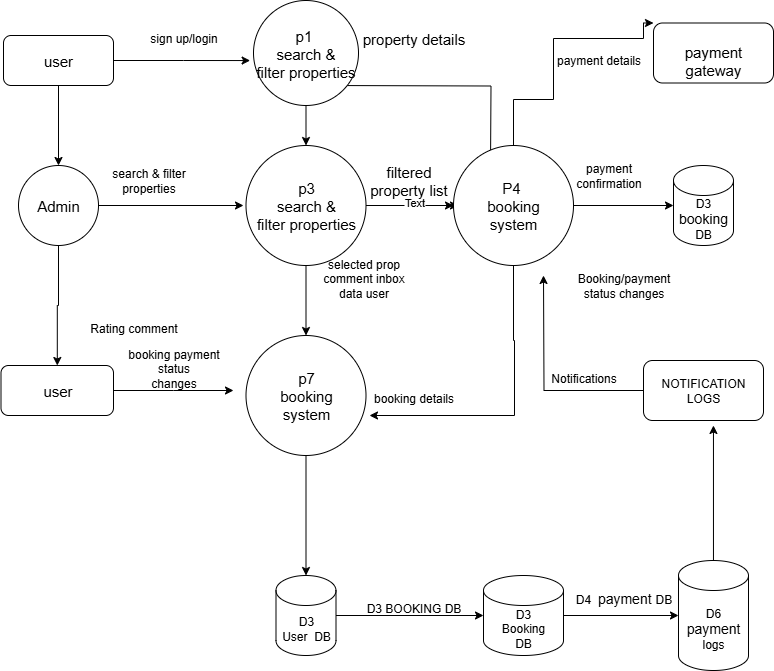

The diagram above was exported from draw.io. Its source (the exported page's mxGraphModel, read from the mxfile embedded in the PNG):
<mxGraphModel dx="1018" dy="1667" grid="1" gridSize="10" guides="1" tooltips="1" connect="1" arrows="1" fold="1" page="1" pageScale="1" pageWidth="850" pageHeight="1100" math="0" shadow="0">
  <root>
    <mxCell id="IYyMquhOQWoVgHy2VCrJ-0" />
    <mxCell id="IYyMquhOQWoVgHy2VCrJ-1" parent="IYyMquhOQWoVgHy2VCrJ-0" />
    <mxCell id="iF2WNprvVfa4rYaaFYCl-3" value="" style="edgeStyle=orthogonalEdgeStyle;rounded=0;orthogonalLoop=1;jettySize=auto;html=1;" edge="1" parent="IYyMquhOQWoVgHy2VCrJ-1" source="iF2WNprvVfa4rYaaFYCl-0" target="iF2WNprvVfa4rYaaFYCl-1">
      <mxGeometry relative="1" as="geometry" />
    </mxCell>
    <mxCell id="iF2WNprvVfa4rYaaFYCl-0" value="&lt;font style=&quot;font-size: 15px;&quot;&gt;user&lt;/font&gt;" style="rounded=1;whiteSpace=wrap;html=1;" vertex="1" parent="IYyMquhOQWoVgHy2VCrJ-1">
      <mxGeometry x="20" y="30" width="110" height="50" as="geometry" />
    </mxCell>
    <mxCell id="iF2WNprvVfa4rYaaFYCl-4" value="" style="edgeStyle=orthogonalEdgeStyle;rounded=0;orthogonalLoop=1;jettySize=auto;html=1;" edge="1" parent="IYyMquhOQWoVgHy2VCrJ-1" source="iF2WNprvVfa4rYaaFYCl-1" target="iF2WNprvVfa4rYaaFYCl-2">
      <mxGeometry relative="1" as="geometry" />
    </mxCell>
    <mxCell id="iF2WNprvVfa4rYaaFYCl-69" style="edgeStyle=orthogonalEdgeStyle;rounded=0;orthogonalLoop=1;jettySize=auto;html=1;" edge="1" parent="IYyMquhOQWoVgHy2VCrJ-1" source="iF2WNprvVfa4rYaaFYCl-1">
      <mxGeometry relative="1" as="geometry">
        <mxPoint x="260" y="200" as="targetPoint" />
      </mxGeometry>
    </mxCell>
    <mxCell id="iF2WNprvVfa4rYaaFYCl-1" value="&lt;font style=&quot;font-size: 15px;&quot;&gt;Admin&lt;/font&gt;" style="ellipse;whiteSpace=wrap;html=1;aspect=fixed;" vertex="1" parent="IYyMquhOQWoVgHy2VCrJ-1">
      <mxGeometry x="35" y="160" width="80" height="80" as="geometry" />
    </mxCell>
    <mxCell id="iF2WNprvVfa4rYaaFYCl-50" style="edgeStyle=orthogonalEdgeStyle;rounded=0;orthogonalLoop=1;jettySize=auto;html=1;" edge="1" parent="IYyMquhOQWoVgHy2VCrJ-1" source="iF2WNprvVfa4rYaaFYCl-2">
      <mxGeometry relative="1" as="geometry">
        <mxPoint x="250" y="385" as="targetPoint" />
      </mxGeometry>
    </mxCell>
    <mxCell id="iF2WNprvVfa4rYaaFYCl-2" value="&lt;font style=&quot;font-size: 15px;&quot;&gt;user&lt;/font&gt;" style="rounded=1;whiteSpace=wrap;html=1;" vertex="1" parent="IYyMquhOQWoVgHy2VCrJ-1">
      <mxGeometry x="17.5" y="360" width="112.5" height="50" as="geometry" />
    </mxCell>
    <mxCell id="iF2WNprvVfa4rYaaFYCl-9" value="" style="edgeStyle=orthogonalEdgeStyle;rounded=0;orthogonalLoop=1;jettySize=auto;html=1;" edge="1" parent="IYyMquhOQWoVgHy2VCrJ-1" source="iF2WNprvVfa4rYaaFYCl-5" target="iF2WNprvVfa4rYaaFYCl-8">
      <mxGeometry relative="1" as="geometry" />
    </mxCell>
    <mxCell id="iF2WNprvVfa4rYaaFYCl-5" value="&lt;font style=&quot;font-size: 15px;&quot;&gt;p7&lt;/font&gt;&lt;div&gt;&lt;font style=&quot;font-size: 15px;&quot;&gt;booking&lt;/font&gt;&lt;/div&gt;&lt;div&gt;&lt;font style=&quot;font-size: 15px;&quot;&gt;system&lt;/font&gt;&lt;/div&gt;" style="ellipse;whiteSpace=wrap;html=1;aspect=fixed;" vertex="1" parent="IYyMquhOQWoVgHy2VCrJ-1">
      <mxGeometry x="262.5" y="330" width="120" height="120" as="geometry" />
    </mxCell>
    <mxCell id="iF2WNprvVfa4rYaaFYCl-10" value="" style="edgeStyle=orthogonalEdgeStyle;rounded=0;orthogonalLoop=1;jettySize=auto;html=1;" edge="1" parent="IYyMquhOQWoVgHy2VCrJ-1" source="iF2WNprvVfa4rYaaFYCl-6" target="iF2WNprvVfa4rYaaFYCl-5">
      <mxGeometry relative="1" as="geometry" />
    </mxCell>
    <mxCell id="iF2WNprvVfa4rYaaFYCl-19" value="" style="edgeStyle=orthogonalEdgeStyle;rounded=0;orthogonalLoop=1;jettySize=auto;html=1;" edge="1" parent="IYyMquhOQWoVgHy2VCrJ-1" source="iF2WNprvVfa4rYaaFYCl-6" target="iF2WNprvVfa4rYaaFYCl-12">
      <mxGeometry relative="1" as="geometry" />
    </mxCell>
    <mxCell id="iF2WNprvVfa4rYaaFYCl-22" value="" style="edgeStyle=orthogonalEdgeStyle;rounded=0;orthogonalLoop=1;jettySize=auto;html=1;" edge="1" parent="IYyMquhOQWoVgHy2VCrJ-1" source="iF2WNprvVfa4rYaaFYCl-6" target="iF2WNprvVfa4rYaaFYCl-21">
      <mxGeometry relative="1" as="geometry" />
    </mxCell>
    <mxCell id="iF2WNprvVfa4rYaaFYCl-24" value="Text" style="edgeLabel;html=1;align=center;verticalAlign=middle;resizable=0;points=[];" vertex="1" connectable="0" parent="iF2WNprvVfa4rYaaFYCl-22">
      <mxGeometry x="0.0434" y="4" relative="1" as="geometry">
        <mxPoint as="offset" />
      </mxGeometry>
    </mxCell>
    <mxCell id="iF2WNprvVfa4rYaaFYCl-6" value="&lt;font style=&quot;font-size: 15px;&quot;&gt;p3&lt;/font&gt;&lt;div&gt;&lt;font style=&quot;font-size: 15px;&quot;&gt;search &amp;amp;&lt;/font&gt;&lt;/div&gt;&lt;div&gt;&lt;font style=&quot;font-size: 15px;&quot;&gt;filter properties&lt;/font&gt;&lt;/div&gt;" style="ellipse;whiteSpace=wrap;html=1;aspect=fixed;" vertex="1" parent="IYyMquhOQWoVgHy2VCrJ-1">
      <mxGeometry x="262.5" y="140" width="120" height="120" as="geometry" />
    </mxCell>
    <mxCell id="iF2WNprvVfa4rYaaFYCl-11" value="" style="edgeStyle=orthogonalEdgeStyle;rounded=0;orthogonalLoop=1;jettySize=auto;html=1;" edge="1" parent="IYyMquhOQWoVgHy2VCrJ-1" source="iF2WNprvVfa4rYaaFYCl-7" target="iF2WNprvVfa4rYaaFYCl-6">
      <mxGeometry relative="1" as="geometry" />
    </mxCell>
    <mxCell id="iF2WNprvVfa4rYaaFYCl-17" style="edgeStyle=orthogonalEdgeStyle;rounded=0;orthogonalLoop=1;jettySize=auto;html=1;" edge="1" parent="IYyMquhOQWoVgHy2VCrJ-1">
      <mxGeometry relative="1" as="geometry">
        <mxPoint x="507" y="162.5" as="targetPoint" />
        <mxPoint x="342" y="80" as="sourcePoint" />
      </mxGeometry>
    </mxCell>
    <mxCell id="iF2WNprvVfa4rYaaFYCl-7" value="&lt;font style=&quot;font-size: 15px;&quot;&gt;p1&amp;nbsp;&lt;/font&gt;&lt;div&gt;&lt;font style=&quot;font-size: 15px;&quot;&gt;search &amp;amp;&lt;/font&gt;&lt;/div&gt;&lt;div&gt;&lt;font style=&quot;font-size: 15px;&quot;&gt;filter properties&lt;/font&gt;&lt;/div&gt;" style="ellipse;whiteSpace=wrap;html=1;aspect=fixed;" vertex="1" parent="IYyMquhOQWoVgHy2VCrJ-1">
      <mxGeometry x="270" y="-5" width="105" height="105" as="geometry" />
    </mxCell>
    <mxCell id="iF2WNprvVfa4rYaaFYCl-41" value="" style="edgeStyle=orthogonalEdgeStyle;rounded=0;orthogonalLoop=1;jettySize=auto;html=1;entryX=0;entryY=0.5;entryDx=0;entryDy=0;entryPerimeter=0;" edge="1" parent="IYyMquhOQWoVgHy2VCrJ-1" source="iF2WNprvVfa4rYaaFYCl-8" target="iF2WNprvVfa4rYaaFYCl-39">
      <mxGeometry relative="1" as="geometry">
        <mxPoint x="432.5" y="610" as="targetPoint" />
      </mxGeometry>
    </mxCell>
    <mxCell id="iF2WNprvVfa4rYaaFYCl-8" value="D3&lt;div&gt;User&amp;nbsp; DB&lt;/div&gt;" style="shape=cylinder3;whiteSpace=wrap;html=1;boundedLbl=1;backgroundOutline=1;size=15;" vertex="1" parent="IYyMquhOQWoVgHy2VCrJ-1">
      <mxGeometry x="292.5" y="570" width="60" height="80" as="geometry" />
    </mxCell>
    <mxCell id="iF2WNprvVfa4rYaaFYCl-34" value="" style="edgeStyle=orthogonalEdgeStyle;rounded=0;orthogonalLoop=1;jettySize=auto;html=1;entryX=0;entryY=0;entryDx=0;entryDy=0;" edge="1" parent="IYyMquhOQWoVgHy2VCrJ-1" source="iF2WNprvVfa4rYaaFYCl-12" target="iF2WNprvVfa4rYaaFYCl-13">
      <mxGeometry relative="1" as="geometry">
        <Array as="points">
          <mxPoint x="530" y="94" />
          <mxPoint x="570" y="94" />
          <mxPoint x="570" y="33" />
          <mxPoint x="660" y="33" />
        </Array>
      </mxGeometry>
    </mxCell>
    <mxCell id="iF2WNprvVfa4rYaaFYCl-56" style="edgeStyle=orthogonalEdgeStyle;rounded=0;orthogonalLoop=1;jettySize=auto;html=1;" edge="1" parent="IYyMquhOQWoVgHy2VCrJ-1" source="iF2WNprvVfa4rYaaFYCl-12">
      <mxGeometry relative="1" as="geometry">
        <mxPoint x="386" y="410" as="targetPoint" />
        <Array as="points">
          <mxPoint x="530" y="335" />
          <mxPoint x="531" y="335" />
          <mxPoint x="531" y="410" />
          <mxPoint x="386" y="410" />
        </Array>
      </mxGeometry>
    </mxCell>
    <mxCell id="iF2WNprvVfa4rYaaFYCl-59" value="" style="edgeStyle=orthogonalEdgeStyle;rounded=0;orthogonalLoop=1;jettySize=auto;html=1;" edge="1" parent="IYyMquhOQWoVgHy2VCrJ-1" source="iF2WNprvVfa4rYaaFYCl-12" target="iF2WNprvVfa4rYaaFYCl-14">
      <mxGeometry relative="1" as="geometry" />
    </mxCell>
    <mxCell id="iF2WNprvVfa4rYaaFYCl-12" value="&lt;font style=&quot;font-size: 15px;&quot;&gt;P4&amp;nbsp;&lt;/font&gt;&lt;div&gt;&lt;font style=&quot;font-size: 15px;&quot;&gt;booking&lt;/font&gt;&lt;/div&gt;&lt;div&gt;&lt;font style=&quot;font-size: 15px;&quot;&gt;system&lt;/font&gt;&lt;/div&gt;" style="ellipse;whiteSpace=wrap;html=1;aspect=fixed;" vertex="1" parent="IYyMquhOQWoVgHy2VCrJ-1">
      <mxGeometry x="470" y="140" width="120" height="120" as="geometry" />
    </mxCell>
    <mxCell id="iF2WNprvVfa4rYaaFYCl-13" value="&lt;br&gt;&lt;div&gt;&lt;span style=&quot;font-size: 15px;&quot;&gt;payment&lt;/span&gt;&lt;/div&gt;&lt;div&gt;&lt;span style=&quot;font-size: 15px;&quot;&gt;gateway&lt;/span&gt;&lt;/div&gt;" style="rounded=1;whiteSpace=wrap;html=1;" vertex="1" parent="IYyMquhOQWoVgHy2VCrJ-1">
      <mxGeometry x="670" y="17.5" width="120" height="60" as="geometry" />
    </mxCell>
    <mxCell id="iF2WNprvVfa4rYaaFYCl-14" value="D3&lt;div&gt;&lt;font style=&quot;font-size: 14px;&quot;&gt;booking &lt;/font&gt;DB&lt;/div&gt;" style="shape=cylinder3;whiteSpace=wrap;html=1;boundedLbl=1;backgroundOutline=1;size=15;" vertex="1" parent="IYyMquhOQWoVgHy2VCrJ-1">
      <mxGeometry x="690" y="160" width="60" height="80" as="geometry" />
    </mxCell>
    <mxCell id="iF2WNprvVfa4rYaaFYCl-61" style="edgeStyle=orthogonalEdgeStyle;rounded=0;orthogonalLoop=1;jettySize=auto;html=1;" edge="1" parent="IYyMquhOQWoVgHy2VCrJ-1" source="iF2WNprvVfa4rYaaFYCl-15">
      <mxGeometry relative="1" as="geometry">
        <mxPoint x="560" y="270" as="targetPoint" />
      </mxGeometry>
    </mxCell>
    <mxCell id="iF2WNprvVfa4rYaaFYCl-15" value="NOTIFICATION LOGS" style="rounded=1;whiteSpace=wrap;html=1;" vertex="1" parent="IYyMquhOQWoVgHy2VCrJ-1">
      <mxGeometry x="660" y="355" width="120" height="60" as="geometry" />
    </mxCell>
    <mxCell id="iF2WNprvVfa4rYaaFYCl-16" value="D6&lt;div&gt;&lt;font style=&quot;font-size: 14px;&quot;&gt;payment&lt;/font&gt;&lt;/div&gt;&lt;div&gt;logs&lt;/div&gt;" style="shape=cylinder3;whiteSpace=wrap;html=1;boundedLbl=1;backgroundOutline=1;size=15;" vertex="1" parent="IYyMquhOQWoVgHy2VCrJ-1">
      <mxGeometry x="695" y="555" width="70" height="110" as="geometry" />
    </mxCell>
    <mxCell id="iF2WNprvVfa4rYaaFYCl-18" value="&lt;font style=&quot;font-size: 15px;&quot;&gt;property details&lt;/font&gt;" style="text;html=1;align=center;verticalAlign=middle;resizable=0;points=[];autosize=1;strokeColor=none;fillColor=none;" vertex="1" parent="IYyMquhOQWoVgHy2VCrJ-1">
      <mxGeometry x="365" y="18" width="130" height="30" as="geometry" />
    </mxCell>
    <mxCell id="iF2WNprvVfa4rYaaFYCl-21" value="&lt;font style=&quot;font-size: 15px;&quot;&gt;&lt;br&gt;&lt;/font&gt;&lt;div&gt;&lt;br&gt;&lt;/div&gt;" style="text;html=1;align=center;verticalAlign=middle;resizable=0;points=[];autosize=1;strokeColor=none;fillColor=none;" vertex="1" parent="IYyMquhOQWoVgHy2VCrJ-1">
      <mxGeometry x="475" y="175" width="20" height="50" as="geometry" />
    </mxCell>
    <mxCell id="iF2WNprvVfa4rYaaFYCl-31" value="&lt;font style=&quot;font-size: 15px;&quot;&gt;filtered&lt;/font&gt;&lt;div&gt;&lt;font style=&quot;font-size: 15px;&quot;&gt;property list&lt;/font&gt;&lt;/div&gt;" style="text;html=1;align=center;verticalAlign=middle;resizable=0;points=[];autosize=1;strokeColor=none;fillColor=none;" vertex="1" parent="IYyMquhOQWoVgHy2VCrJ-1">
      <mxGeometry x="375" y="150" width="100" height="50" as="geometry" />
    </mxCell>
    <mxCell id="iF2WNprvVfa4rYaaFYCl-43" value="" style="edgeStyle=orthogonalEdgeStyle;rounded=0;orthogonalLoop=1;jettySize=auto;html=1;" edge="1" parent="IYyMquhOQWoVgHy2VCrJ-1" source="iF2WNprvVfa4rYaaFYCl-39" target="iF2WNprvVfa4rYaaFYCl-16">
      <mxGeometry relative="1" as="geometry" />
    </mxCell>
    <mxCell id="iF2WNprvVfa4rYaaFYCl-39" value="D3&lt;div&gt;Booking&lt;/div&gt;&lt;div&gt;DB&lt;/div&gt;" style="shape=cylinder3;whiteSpace=wrap;html=1;boundedLbl=1;backgroundOutline=1;size=15;" vertex="1" parent="IYyMquhOQWoVgHy2VCrJ-1">
      <mxGeometry x="500" y="570" width="80" height="80" as="geometry" />
    </mxCell>
    <mxCell id="iF2WNprvVfa4rYaaFYCl-44" value="D3 BOOKING DB" style="text;html=1;align=center;verticalAlign=middle;resizable=0;points=[];autosize=1;strokeColor=none;fillColor=none;" vertex="1" parent="IYyMquhOQWoVgHy2VCrJ-1">
      <mxGeometry x="370" y="588" width="120" height="30" as="geometry" />
    </mxCell>
    <mxCell id="iF2WNprvVfa4rYaaFYCl-47" value="D4&amp;nbsp; &lt;font style=&quot;font-size: 14px;&quot;&gt;payment &lt;/font&gt;DB" style="text;html=1;align=center;verticalAlign=middle;resizable=0;points=[];autosize=1;strokeColor=none;fillColor=none;" vertex="1" parent="IYyMquhOQWoVgHy2VCrJ-1">
      <mxGeometry x="580" y="578" width="120" height="30" as="geometry" />
    </mxCell>
    <mxCell id="iF2WNprvVfa4rYaaFYCl-49" style="edgeStyle=orthogonalEdgeStyle;rounded=0;orthogonalLoop=1;jettySize=auto;html=1;entryX=0.583;entryY=1.083;entryDx=0;entryDy=0;entryPerimeter=0;" edge="1" parent="IYyMquhOQWoVgHy2VCrJ-1" source="iF2WNprvVfa4rYaaFYCl-16" target="iF2WNprvVfa4rYaaFYCl-15">
      <mxGeometry relative="1" as="geometry" />
    </mxCell>
    <mxCell id="iF2WNprvVfa4rYaaFYCl-51" value="Rating comment" style="text;html=1;align=center;verticalAlign=middle;resizable=0;points=[];autosize=1;strokeColor=none;fillColor=none;" vertex="1" parent="IYyMquhOQWoVgHy2VCrJ-1">
      <mxGeometry x="95" y="308" width="110" height="30" as="geometry" />
    </mxCell>
    <mxCell id="iF2WNprvVfa4rYaaFYCl-52" value="booking payment&lt;div&gt;status&lt;/div&gt;&lt;div&gt;changes&lt;/div&gt;" style="text;html=1;align=center;verticalAlign=middle;resizable=0;points=[];autosize=1;strokeColor=none;fillColor=none;" vertex="1" parent="IYyMquhOQWoVgHy2VCrJ-1">
      <mxGeometry x="135" y="333" width="110" height="60" as="geometry" />
    </mxCell>
    <mxCell id="iF2WNprvVfa4rYaaFYCl-55" value="selected prop&lt;div&gt;comment inbox&lt;/div&gt;&lt;div&gt;data user&lt;/div&gt;" style="text;html=1;align=center;verticalAlign=middle;resizable=0;points=[];autosize=1;strokeColor=none;fillColor=none;" vertex="1" parent="IYyMquhOQWoVgHy2VCrJ-1">
      <mxGeometry x="330" y="243" width="100" height="60" as="geometry" />
    </mxCell>
    <mxCell id="iF2WNprvVfa4rYaaFYCl-58" value="booking details" style="text;html=1;align=center;verticalAlign=middle;resizable=0;points=[];autosize=1;strokeColor=none;fillColor=none;" vertex="1" parent="IYyMquhOQWoVgHy2VCrJ-1">
      <mxGeometry x="380" y="378" width="100" height="30" as="geometry" />
    </mxCell>
    <mxCell id="iF2WNprvVfa4rYaaFYCl-62" value="Notifications" style="text;html=1;align=center;verticalAlign=middle;resizable=0;points=[];autosize=1;strokeColor=none;fillColor=none;" vertex="1" parent="IYyMquhOQWoVgHy2VCrJ-1">
      <mxGeometry x="555" y="358" width="90" height="30" as="geometry" />
    </mxCell>
    <mxCell id="iF2WNprvVfa4rYaaFYCl-63" value="Booking/payment&lt;div&gt;status changes&lt;/div&gt;" style="text;html=1;align=center;verticalAlign=middle;resizable=0;points=[];autosize=1;strokeColor=none;fillColor=none;" vertex="1" parent="IYyMquhOQWoVgHy2VCrJ-1">
      <mxGeometry x="580" y="260" width="120" height="40" as="geometry" />
    </mxCell>
    <mxCell id="iF2WNprvVfa4rYaaFYCl-64" value="payment&lt;div&gt;confirmation&lt;/div&gt;" style="text;html=1;align=center;verticalAlign=middle;resizable=0;points=[];autosize=1;strokeColor=none;fillColor=none;" vertex="1" parent="IYyMquhOQWoVgHy2VCrJ-1">
      <mxGeometry x="580" y="150" width="90" height="40" as="geometry" />
    </mxCell>
    <mxCell id="iF2WNprvVfa4rYaaFYCl-66" value="payment details" style="text;html=1;align=center;verticalAlign=middle;resizable=0;points=[];autosize=1;strokeColor=none;fillColor=none;" vertex="1" parent="IYyMquhOQWoVgHy2VCrJ-1">
      <mxGeometry x="560" y="40" width="110" height="30" as="geometry" />
    </mxCell>
    <mxCell id="iF2WNprvVfa4rYaaFYCl-67" style="edgeStyle=orthogonalEdgeStyle;rounded=0;orthogonalLoop=1;jettySize=auto;html=1;entryX=-0.032;entryY=0.572;entryDx=0;entryDy=0;entryPerimeter=0;" edge="1" parent="IYyMquhOQWoVgHy2VCrJ-1" source="iF2WNprvVfa4rYaaFYCl-0" target="iF2WNprvVfa4rYaaFYCl-7">
      <mxGeometry relative="1" as="geometry" />
    </mxCell>
    <mxCell id="iF2WNprvVfa4rYaaFYCl-68" value="sign up/login" style="text;html=1;align=center;verticalAlign=middle;resizable=0;points=[];autosize=1;strokeColor=none;fillColor=none;" vertex="1" parent="IYyMquhOQWoVgHy2VCrJ-1">
      <mxGeometry x="155" y="18" width="90" height="30" as="geometry" />
    </mxCell>
    <mxCell id="iF2WNprvVfa4rYaaFYCl-72" value="search &amp;amp; filter&lt;div&gt;properties&lt;/div&gt;" style="text;html=1;align=center;verticalAlign=middle;resizable=0;points=[];autosize=1;strokeColor=none;fillColor=none;" vertex="1" parent="IYyMquhOQWoVgHy2VCrJ-1">
      <mxGeometry x="115" y="155" width="100" height="40" as="geometry" />
    </mxCell>
  </root>
</mxGraphModel>